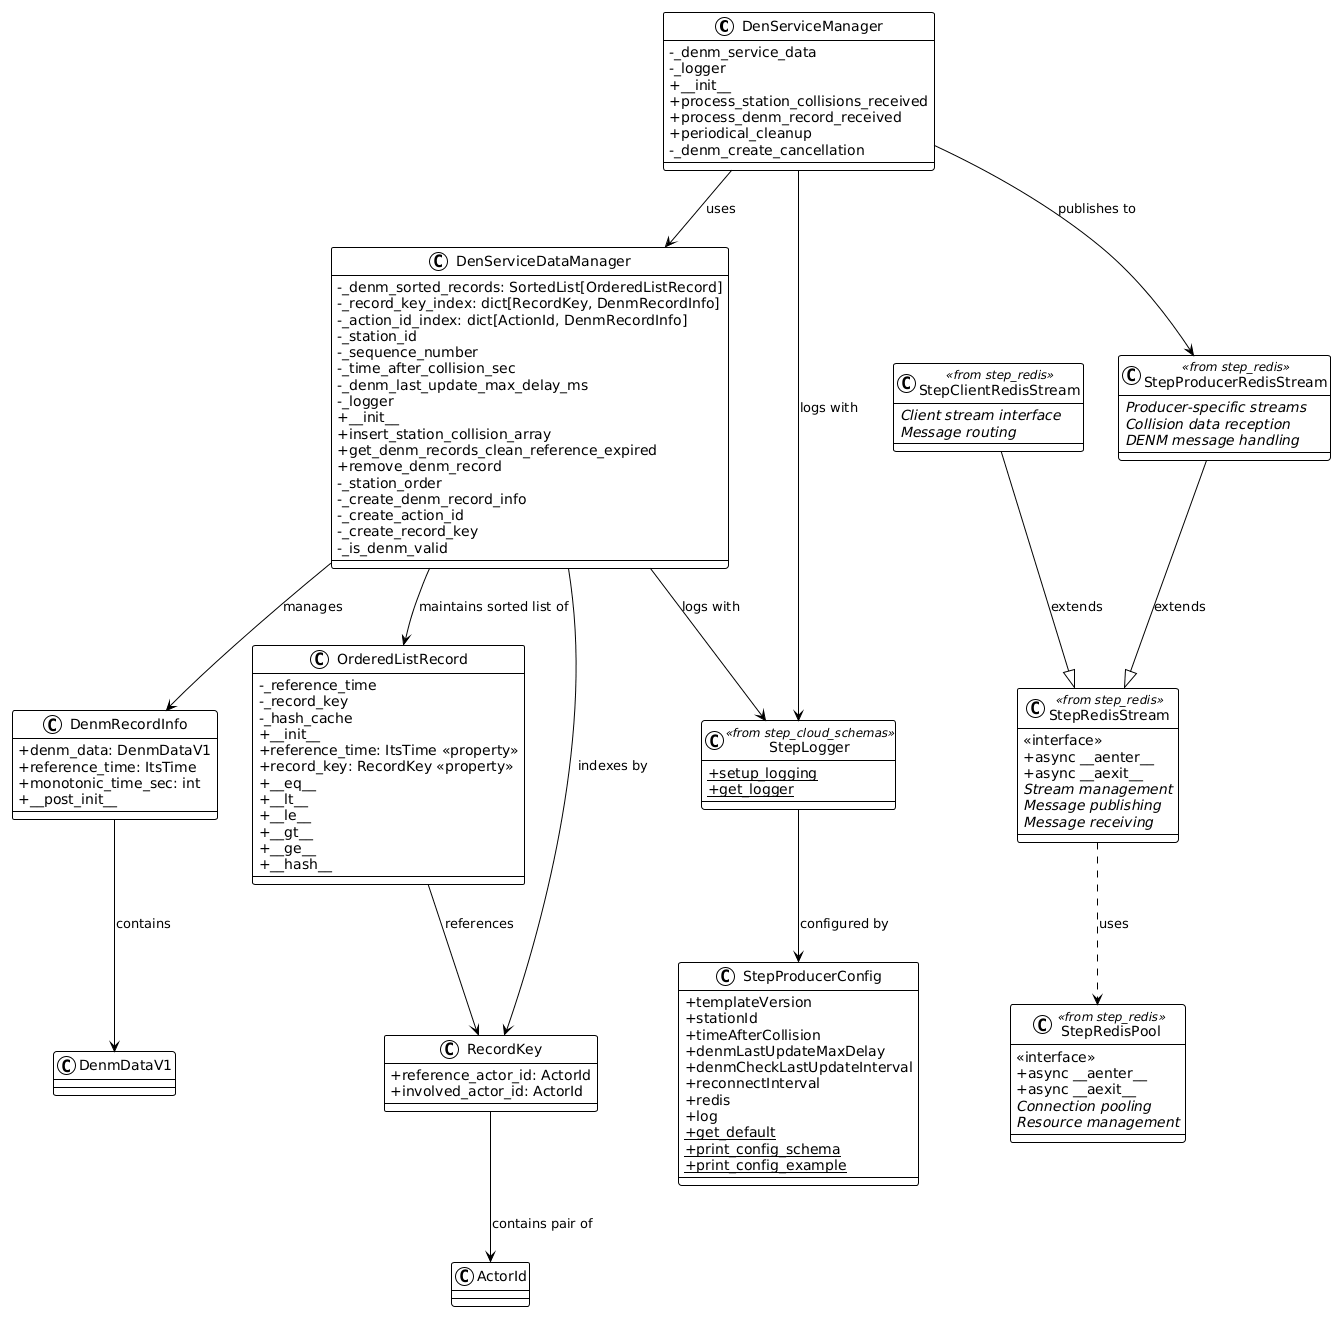

The diagram above was rendered by PlantUML. Its source (embedded in the PNG):
@startuml
!theme plain
skinparam classAttributeIconSize 0

class DenServiceManager {
   -_denm_service_data
   -_logger
   +__init__
   +process_station_collisions_received
   +process_denm_record_received
   +periodical_cleanup
   -_denm_create_cancellation
}

class DenServiceDataManager {
   -_denm_sorted_records: SortedList[OrderedListRecord]
   -_record_key_index: dict[RecordKey, DenmRecordInfo]
   -_action_id_index: dict[ActionId, DenmRecordInfo]
   -_station_id
   -_sequence_number
   -_time_after_collision_sec
   -_denm_last_update_max_delay_ms
   -_logger
   +__init__
   +insert_station_collision_array
   +get_denm_records_clean_reference_expired
   +remove_denm_record
   -_station_order
   -_create_denm_record_info
   -_create_action_id
   -_create_record_key
   -_is_denm_valid
}

class DenmRecordInfo {
   +denm_data: DenmDataV1
   +reference_time: ItsTime
   +monotonic_time_sec: int
   +__post_init__
}

class OrderedListRecord {
   -_reference_time
   -_record_key
   -_hash_cache
   +__init__
   +reference_time: ItsTime <<property>>
   +record_key: RecordKey <<property>>
   +__eq__
   +__lt__
   +__le__
   +__gt__
   +__ge__
   +__hash__
}

class RecordKey {
   +reference_actor_id: ActorId
   +involved_actor_id: ActorId
}

class StepProducerConfig {
   +templateVersion
   +stationId
   +timeAfterCollision
   +denmLastUpdateMaxDelay
   +denmCheckLastUpdateInterval
   +reconnectInterval
   +redis
   +log
   +{static} get_default
   +{static} print_config_schema
   +{static} print_config_example
}

class StepRedisPool <<from step_redis>> {
   <<interface>>
   +async __aenter__
   +async __aexit__
   {abstract} Connection pooling
   {abstract} Resource management
}

class StepRedisStream <<from step_redis>> {
   <<interface>>
   +async __aenter__
   +async __aexit__
   {abstract} Stream management
   {abstract} Message publishing
   {abstract} Message receiving
}

class StepProducerRedisStream <<from step_redis>> {
   {abstract} Producer-specific streams
   {abstract} Collision data reception
   {abstract} DENM message handling
}

class StepClientRedisStream <<from step_redis>> {
   {abstract} Client stream interface
   {abstract} Message routing
}

class StepLogger <<from step_cloud_schemas>> {
   +{static} setup_logging
   +{static} get_logger
}

DenServiceManager --> DenServiceDataManager : uses
DenServiceManager --> StepProducerRedisStream : publishes to
DenServiceManager --> StepLogger : logs with

DenServiceDataManager --> DenmRecordInfo : manages
DenServiceDataManager --> OrderedListRecord : maintains sorted list of
DenServiceDataManager --> RecordKey : indexes by
DenServiceDataManager --> StepLogger : logs with

DenmRecordInfo --> DenmDataV1 : contains
OrderedListRecord --> RecordKey : references
RecordKey --> ActorId : contains pair of

StepProducerRedisStream --|> StepRedisStream : extends
StepClientRedisStream --|> StepRedisStream : extends
StepRedisStream ..> StepRedisPool : uses

StepLogger --> StepProducerConfig : configured by
@enduml